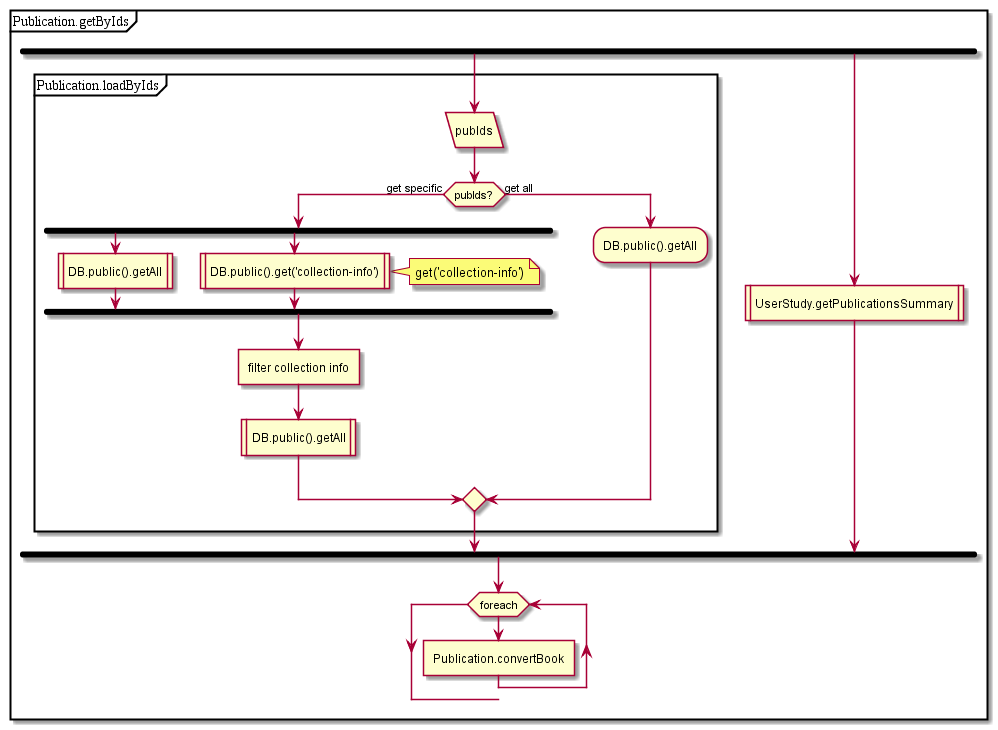

The diagram above was rendered by PlantUML. Its source (embedded in the PNG):
@startuml
partition Publication.getByIds {
fork
partition Publication.loadByIds {
:pubIds/
if(pubIds?) then (get specific)
fork
:DB.public().getAll|
fork again
:DB.public().get('collection-info')|
note right: get('collection-info')
endfork;
:filter collection info]
:DB.public().getAll|
else (get all)
:DB.public().getAll;
endif;
}
fork again
:UserStudy.getPublicationsSummary|
endfork;
while (foreach)
:Publication.convertBook]
endwhile;
}
@enduml